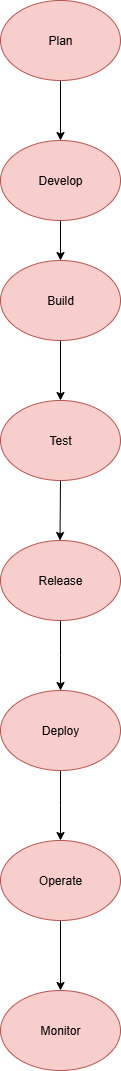

The diagram above was exported from draw.io. Its source (the exported page's mxGraphModel, read from the mxfile embedded in the PNG):
<mxGraphModel dx="1226" dy="661" grid="1" gridSize="10" guides="1" tooltips="1" connect="1" arrows="1" fold="1" page="1" pageScale="1" pageWidth="850" pageHeight="1100" math="0" shadow="0">
  <root>
    <mxCell id="0" />
    <mxCell id="1" parent="0" />
    <mxCell id="vvY89B3WpZs3N7YKniC3-14" style="edgeStyle=orthogonalEdgeStyle;rounded=0;orthogonalLoop=1;jettySize=auto;html=1;entryX=0.5;entryY=0;entryDx=0;entryDy=0;" edge="1" parent="1" source="vvY89B3WpZs3N7YKniC3-1" target="vvY89B3WpZs3N7YKniC3-2">
      <mxGeometry relative="1" as="geometry" />
    </mxCell>
    <mxCell id="vvY89B3WpZs3N7YKniC3-1" value="Plan" style="ellipse;whiteSpace=wrap;html=1;fillColor=#f8cecc;strokeColor=#b85450;" vertex="1" parent="1">
      <mxGeometry x="370" y="20" width="120" height="80" as="geometry" />
    </mxCell>
    <mxCell id="vvY89B3WpZs3N7YKniC3-12" style="edgeStyle=orthogonalEdgeStyle;rounded=0;orthogonalLoop=1;jettySize=auto;html=1;entryX=0.5;entryY=0;entryDx=0;entryDy=0;" edge="1" parent="1" source="vvY89B3WpZs3N7YKniC3-2" target="vvY89B3WpZs3N7YKniC3-3">
      <mxGeometry relative="1" as="geometry" />
    </mxCell>
    <mxCell id="vvY89B3WpZs3N7YKniC3-2" value="Develop" style="ellipse;whiteSpace=wrap;html=1;fillColor=#f8cecc;strokeColor=#b85450;" vertex="1" parent="1">
      <mxGeometry x="370" y="160" width="120" height="80" as="geometry" />
    </mxCell>
    <mxCell id="vvY89B3WpZs3N7YKniC3-15" style="edgeStyle=orthogonalEdgeStyle;rounded=0;orthogonalLoop=1;jettySize=auto;html=1;" edge="1" parent="1" source="vvY89B3WpZs3N7YKniC3-3" target="vvY89B3WpZs3N7YKniC3-4">
      <mxGeometry relative="1" as="geometry" />
    </mxCell>
    <mxCell id="vvY89B3WpZs3N7YKniC3-3" value="Build" style="ellipse;whiteSpace=wrap;html=1;fillColor=#f8cecc;strokeColor=#b85450;" vertex="1" parent="1">
      <mxGeometry x="370" y="280" width="120" height="80" as="geometry" />
    </mxCell>
    <mxCell id="vvY89B3WpZs3N7YKniC3-16" style="edgeStyle=orthogonalEdgeStyle;rounded=0;orthogonalLoop=1;jettySize=auto;html=1;exitX=0.5;exitY=1;exitDx=0;exitDy=0;" edge="1" parent="1" source="vvY89B3WpZs3N7YKniC3-4">
      <mxGeometry relative="1" as="geometry">
        <mxPoint x="429.5" y="560" as="targetPoint" />
      </mxGeometry>
    </mxCell>
    <mxCell id="vvY89B3WpZs3N7YKniC3-4" value="Test" style="ellipse;whiteSpace=wrap;html=1;fillColor=#f8cecc;strokeColor=#b85450;" vertex="1" parent="1">
      <mxGeometry x="370" y="420" width="120" height="80" as="geometry" />
    </mxCell>
    <mxCell id="vvY89B3WpZs3N7YKniC3-17" style="edgeStyle=orthogonalEdgeStyle;rounded=0;orthogonalLoop=1;jettySize=auto;html=1;" edge="1" parent="1" source="vvY89B3WpZs3N7YKniC3-5">
      <mxGeometry relative="1" as="geometry">
        <mxPoint x="430" y="710" as="targetPoint" />
      </mxGeometry>
    </mxCell>
    <mxCell id="vvY89B3WpZs3N7YKniC3-5" value="Release" style="ellipse;whiteSpace=wrap;html=1;fillColor=#f8cecc;strokeColor=#b85450;" vertex="1" parent="1">
      <mxGeometry x="370" y="560" width="120" height="80" as="geometry" />
    </mxCell>
    <mxCell id="vvY89B3WpZs3N7YKniC3-18" style="edgeStyle=orthogonalEdgeStyle;rounded=0;orthogonalLoop=1;jettySize=auto;html=1;" edge="1" parent="1" source="vvY89B3WpZs3N7YKniC3-6">
      <mxGeometry relative="1" as="geometry">
        <mxPoint x="430" y="860" as="targetPoint" />
      </mxGeometry>
    </mxCell>
    <mxCell id="vvY89B3WpZs3N7YKniC3-6" value="Deploy" style="ellipse;whiteSpace=wrap;html=1;fillColor=#f8cecc;strokeColor=#b85450;" vertex="1" parent="1">
      <mxGeometry x="370" y="710" width="120" height="80" as="geometry" />
    </mxCell>
    <mxCell id="vvY89B3WpZs3N7YKniC3-19" style="edgeStyle=orthogonalEdgeStyle;rounded=0;orthogonalLoop=1;jettySize=auto;html=1;entryX=0.5;entryY=0;entryDx=0;entryDy=0;" edge="1" parent="1" source="vvY89B3WpZs3N7YKniC3-7" target="vvY89B3WpZs3N7YKniC3-8">
      <mxGeometry relative="1" as="geometry" />
    </mxCell>
    <mxCell id="vvY89B3WpZs3N7YKniC3-7" value="Operate" style="ellipse;whiteSpace=wrap;html=1;fillColor=#f8cecc;strokeColor=#b85450;" vertex="1" parent="1">
      <mxGeometry x="370" y="860" width="120" height="80" as="geometry" />
    </mxCell>
    <mxCell id="vvY89B3WpZs3N7YKniC3-8" value="Monitor" style="ellipse;whiteSpace=wrap;html=1;fillColor=#f8cecc;strokeColor=#b85450;" vertex="1" parent="1">
      <mxGeometry x="370" y="1010" width="120" height="80" as="geometry" />
    </mxCell>
  </root>
</mxGraphModel>